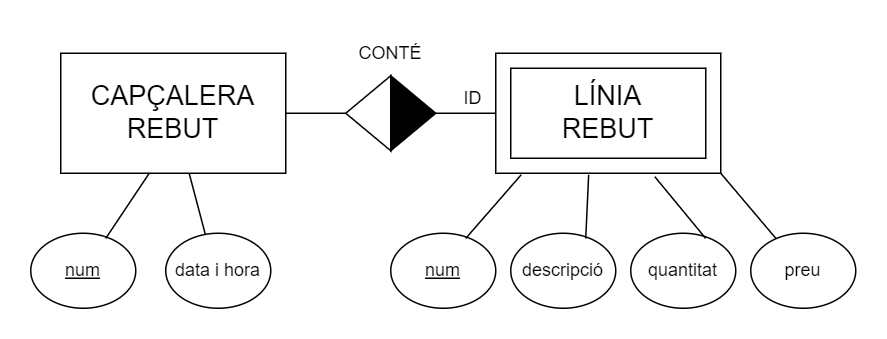

The diagram above was exported from draw.io. Its source (the exported page's mxGraphModel, read from the mxfile embedded in the PNG):
<mxGraphModel dx="780" dy="544" grid="1" gridSize="10" guides="1" tooltips="1" connect="1" arrows="1" fold="1" page="1" pageScale="1" pageWidth="827" pageHeight="1169" math="0" shadow="0">
  <root>
    <mxCell id="0" />
    <mxCell id="1" parent="0" />
    <mxCell id="3qOpGYFH5oxsdP-UGP8--1" value="&lt;font style=&quot;font-size: 18px;&quot;&gt;CAPÇALERA&lt;br&gt;REBUT&lt;/font&gt;" style="rounded=0;whiteSpace=wrap;html=1;" parent="1" vertex="1">
      <mxGeometry x="50" y="130" width="150" height="80" as="geometry" />
    </mxCell>
    <mxCell id="3qOpGYFH5oxsdP-UGP8--2" value="&lt;u&gt;num&lt;/u&gt;" style="ellipse;whiteSpace=wrap;html=1;" parent="1" vertex="1">
      <mxGeometry x="30" y="250" width="70" height="50" as="geometry" />
    </mxCell>
    <mxCell id="3qOpGYFH5oxsdP-UGP8--3" value="" style="endArrow=none;html=1;rounded=0;entryX=0.394;entryY=0.998;entryDx=0;entryDy=0;entryPerimeter=0;exitX=0.714;exitY=0.069;exitDx=0;exitDy=0;exitPerimeter=0;" parent="1" source="3qOpGYFH5oxsdP-UGP8--2" target="3qOpGYFH5oxsdP-UGP8--1" edge="1">
      <mxGeometry width="50" height="50" relative="1" as="geometry">
        <mxPoint x="370" y="250" as="sourcePoint" />
        <mxPoint x="420" y="200" as="targetPoint" />
      </mxGeometry>
    </mxCell>
    <mxCell id="3qOpGYFH5oxsdP-UGP8--4" value="data i hora" style="ellipse;whiteSpace=wrap;html=1;" parent="1" vertex="1">
      <mxGeometry x="120" y="250" width="70" height="50" as="geometry" />
    </mxCell>
    <mxCell id="3qOpGYFH5oxsdP-UGP8--5" value="" style="endArrow=none;html=1;rounded=0;exitX=0.377;exitY=0.015;exitDx=0;exitDy=0;exitPerimeter=0;" parent="1" source="3qOpGYFH5oxsdP-UGP8--4" target="3qOpGYFH5oxsdP-UGP8--1" edge="1">
      <mxGeometry width="50" height="50" relative="1" as="geometry">
        <mxPoint x="450" y="250" as="sourcePoint" />
        <mxPoint x="189" y="210" as="targetPoint" />
      </mxGeometry>
    </mxCell>
    <mxCell id="3qOpGYFH5oxsdP-UGP8--7" value="PEL·LÍCULA" style="rounded=0;whiteSpace=wrap;html=1;shadow=0;glass=0;" parent="1" vertex="1">
      <mxGeometry x="340" y="130" width="150" height="80" as="geometry" />
    </mxCell>
    <mxCell id="3qOpGYFH5oxsdP-UGP8--8" value="&lt;u&gt;num&lt;/u&gt;" style="ellipse;whiteSpace=wrap;html=1;" parent="1" vertex="1">
      <mxGeometry x="270" y="250" width="70" height="50" as="geometry" />
    </mxCell>
    <mxCell id="3qOpGYFH5oxsdP-UGP8--9" value="" style="endArrow=none;html=1;rounded=0;entryX=0.113;entryY=1.013;entryDx=0;entryDy=0;entryPerimeter=0;exitX=0.714;exitY=0.069;exitDx=0;exitDy=0;exitPerimeter=0;" parent="1" source="3qOpGYFH5oxsdP-UGP8--8" target="3qOpGYFH5oxsdP-UGP8--7" edge="1">
      <mxGeometry width="50" height="50" relative="1" as="geometry">
        <mxPoint x="660" y="250" as="sourcePoint" />
        <mxPoint x="710" y="200" as="targetPoint" />
      </mxGeometry>
    </mxCell>
    <mxCell id="8f0ef6LYHRjr9DAGwmMu-1" value="descripció" style="ellipse;whiteSpace=wrap;html=1;" parent="1" vertex="1">
      <mxGeometry x="350" y="250" width="70" height="50" as="geometry" />
    </mxCell>
    <mxCell id="8f0ef6LYHRjr9DAGwmMu-2" value="" style="endArrow=none;html=1;rounded=0;entryX=0.413;entryY=1.013;entryDx=0;entryDy=0;entryPerimeter=0;exitX=0.714;exitY=0.069;exitDx=0;exitDy=0;exitPerimeter=0;" parent="1" source="8f0ef6LYHRjr9DAGwmMu-1" target="3qOpGYFH5oxsdP-UGP8--7" edge="1">
      <mxGeometry width="50" height="50" relative="1" as="geometry">
        <mxPoint x="690" y="250" as="sourcePoint" />
        <mxPoint x="429" y="210" as="targetPoint" />
      </mxGeometry>
    </mxCell>
    <mxCell id="8f0ef6LYHRjr9DAGwmMu-3" value="preu" style="ellipse;whiteSpace=wrap;html=1;" parent="1" vertex="1">
      <mxGeometry x="510" y="250" width="70" height="50" as="geometry" />
    </mxCell>
    <mxCell id="8f0ef6LYHRjr9DAGwmMu-5" value="quantitat" style="ellipse;whiteSpace=wrap;html=1;" parent="1" vertex="1">
      <mxGeometry x="430" y="250" width="70" height="50" as="geometry" />
    </mxCell>
    <mxCell id="8f0ef6LYHRjr9DAGwmMu-6" value="" style="endArrow=none;html=1;rounded=0;entryX=0.707;entryY=1.029;entryDx=0;entryDy=0;entryPerimeter=0;exitX=0.714;exitY=0.069;exitDx=0;exitDy=0;exitPerimeter=0;" parent="1" source="8f0ef6LYHRjr9DAGwmMu-5" target="3qOpGYFH5oxsdP-UGP8--7" edge="1">
      <mxGeometry width="50" height="50" relative="1" as="geometry">
        <mxPoint x="770" y="250" as="sourcePoint" />
        <mxPoint x="509" y="210" as="targetPoint" />
      </mxGeometry>
    </mxCell>
    <mxCell id="8f0ef6LYHRjr9DAGwmMu-7" value="&lt;font style=&quot;font-size: 18px;&quot;&gt;LÍNIA&lt;br&gt;REBUT&lt;/font&gt;" style="rounded=0;whiteSpace=wrap;html=1;shadow=0;glass=0;" parent="1" vertex="1">
      <mxGeometry x="350" y="140" width="130" height="60" as="geometry" />
    </mxCell>
    <mxCell id="8f0ef6LYHRjr9DAGwmMu-8" value="" style="triangle;whiteSpace=wrap;html=1;fillColor=#000000;" parent="1" vertex="1">
      <mxGeometry x="270" y="145" width="30" height="50" as="geometry" />
    </mxCell>
    <mxCell id="8f0ef6LYHRjr9DAGwmMu-9" value="" style="triangle;whiteSpace=wrap;html=1;direction=west;" parent="1" vertex="1">
      <mxGeometry x="240" y="145" width="30" height="50" as="geometry" />
    </mxCell>
    <mxCell id="8f0ef6LYHRjr9DAGwmMu-11" value="" style="endArrow=none;html=1;rounded=0;entryX=1;entryY=0.5;entryDx=0;entryDy=0;exitX=1;exitY=0.5;exitDx=0;exitDy=0;" parent="1" source="3qOpGYFH5oxsdP-UGP8--1" target="8f0ef6LYHRjr9DAGwmMu-9" edge="1">
      <mxGeometry width="50" height="50" relative="1" as="geometry">
        <mxPoint x="190" y="180" as="sourcePoint" />
        <mxPoint x="250" y="130" as="targetPoint" />
      </mxGeometry>
    </mxCell>
    <mxCell id="8f0ef6LYHRjr9DAGwmMu-13" value="" style="endArrow=none;html=1;rounded=0;entryX=0;entryY=0.5;entryDx=0;entryDy=0;exitX=1;exitY=0.5;exitDx=0;exitDy=0;" parent="1" source="8f0ef6LYHRjr9DAGwmMu-8" target="3qOpGYFH5oxsdP-UGP8--7" edge="1">
      <mxGeometry width="50" height="50" relative="1" as="geometry">
        <mxPoint x="300" y="169.5" as="sourcePoint" />
        <mxPoint x="340" y="169.5" as="targetPoint" />
      </mxGeometry>
    </mxCell>
    <mxCell id="8f0ef6LYHRjr9DAGwmMu-18" value="CONTÉ" style="text;html=1;strokeColor=none;fillColor=none;align=center;verticalAlign=middle;whiteSpace=wrap;rounded=0;" parent="1" vertex="1">
      <mxGeometry x="240" y="115" width="60" height="30" as="geometry" />
    </mxCell>
    <mxCell id="QtF_RUuRU6wrgdeBNQNb-1" value="ID" style="text;html=1;strokeColor=none;fillColor=none;align=center;verticalAlign=middle;whiteSpace=wrap;rounded=0;" parent="1" vertex="1">
      <mxGeometry x="310" y="145" width="30" height="30" as="geometry" />
    </mxCell>
    <mxCell id="H28ueGh817eNsOQWSDlH-2" value="" style="endArrow=none;html=1;rounded=0;exitX=1;exitY=1;exitDx=0;exitDy=0;" edge="1" parent="1" source="3qOpGYFH5oxsdP-UGP8--7" target="8f0ef6LYHRjr9DAGwmMu-3">
      <mxGeometry width="50" height="50" relative="1" as="geometry">
        <mxPoint x="510" y="210" as="sourcePoint" />
        <mxPoint x="560" y="160" as="targetPoint" />
      </mxGeometry>
    </mxCell>
  </root>
</mxGraphModel>